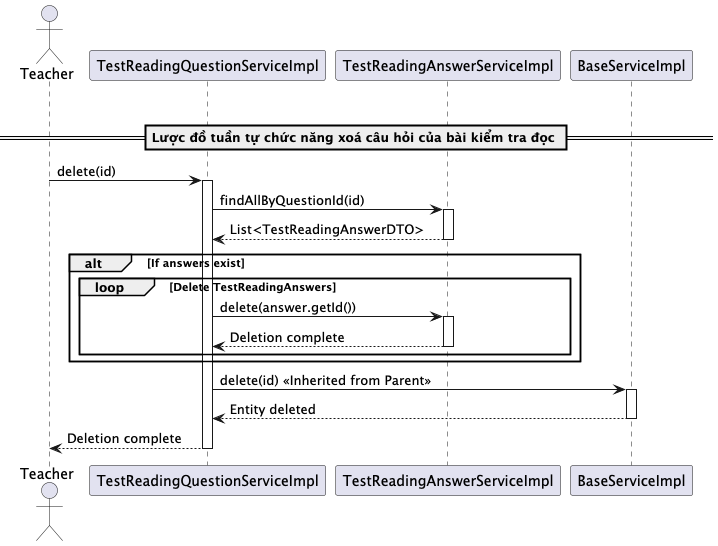

The diagram above was rendered by PlantUML. Its source (embedded in the PNG):
@startuml deleteTestReadingQuestion

actor Teacher
participant "TestReadingQuestionServiceImpl" as TestReadingQuestionService
participant "TestReadingAnswerServiceImpl" as TestReadingAnswerService
participant "BaseServiceImpl" as BaseService
par
== Lược đồ tuần tự chức năng xoá câu hỏi của bài kiểm tra đọc ==
Teacher -> TestReadingQuestionService: delete(id)
activate TestReadingQuestionService

TestReadingQuestionService -> TestReadingAnswerService: findAllByQuestionId(id)
activate TestReadingAnswerService
TestReadingAnswerService --> TestReadingQuestionService: List<TestReadingAnswerDTO>
deactivate TestReadingAnswerService

alt If answers exist
    loop Delete TestReadingAnswers
        TestReadingQuestionService -> TestReadingAnswerService: delete(answer.getId())
        activate TestReadingAnswerService
        TestReadingAnswerService --> TestReadingQuestionService: Deletion complete
        deactivate TestReadingAnswerService
    end
end

TestReadingQuestionService -> BaseService: delete(id) << Inherited from Parent >>
activate BaseService
BaseService --> TestReadingQuestionService: Entity deleted
deactivate BaseService

TestReadingQuestionService --> Teacher: Deletion complete
deactivate TestReadingQuestionService

@enduml